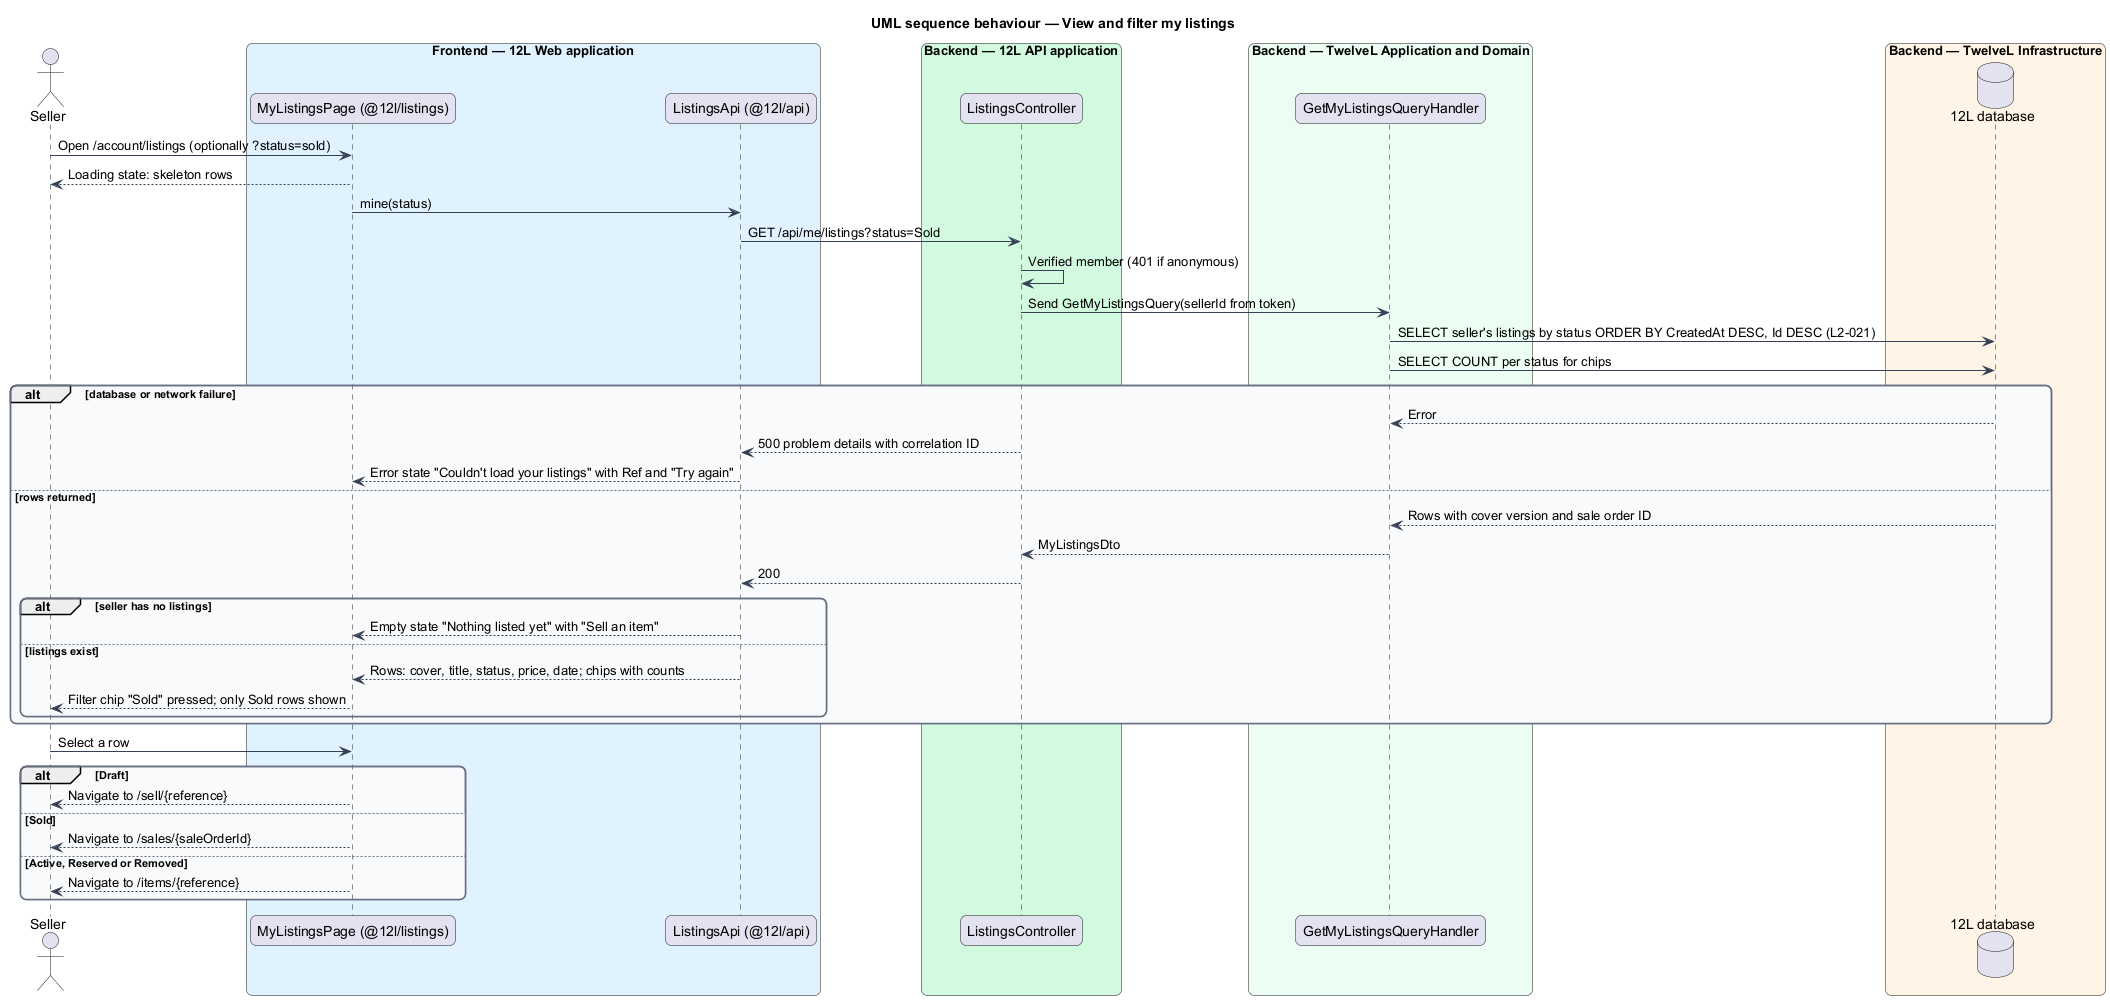

The diagram above was rendered by PlantUML. Its source (embedded in the PNG):
@startuml
title UML sequence behaviour — View and filter my listings
skinparam backgroundColor #FFFFFF
skinparam shadowing false
skinparam roundcorner 12
skinparam defaultFontName Arial
skinparam ArrowColor #344054
skinparam rectangle {
  BorderColor #344054
  FontColor #101828
}
skinparam package {
  BorderColor #667085
  FontColor #101828
  BackgroundColor #F9FAFB
}
actor "Seller" as actor
box "Frontend — 12L Web application" #E0F2FE
  participant "MyListingsPage (@12l/listings)" as page
  participant "ListingsApi (@12l/api)" as client
end box
box "Backend — 12L API application" #D1FADF
  participant "ListingsController" as controller
end box
box "Backend — TwelveL Application and Domain" #ECFDF3
  participant "GetMyListingsQueryHandler" as handler
end box
box "Backend — TwelveL Infrastructure" #FFF4E5
  database "12L database" as db
end box
actor -> page : Open /account/listings (optionally ?status=sold)
page --> actor : Loading state: skeleton rows
page -> client : mine(status)
client -> controller : GET /api/me/listings?status=Sold
controller -> controller : Verified member (401 if anonymous)
controller -> handler : Send GetMyListingsQuery(sellerId from token)
handler -> db : SELECT seller's listings by status ORDER BY CreatedAt DESC, Id DESC (L2-021)
handler -> db : SELECT COUNT per status for chips
alt database or network failure
  db --> handler : Error
  controller --> client : 500 problem details with correlation ID
  client --> page : Error state "Couldn't load your listings" with Ref and "Try again"
else rows returned
  db --> handler : Rows with cover version and sale order ID
  handler --> controller : MyListingsDto
  controller --> client : 200
  alt seller has no listings
    client --> page : Empty state "Nothing listed yet" with "Sell an item"
  else listings exist
    client --> page : Rows: cover, title, status, price, date; chips with counts
    page --> actor : Filter chip "Sold" pressed; only Sold rows shown
  end
end
actor -> page : Select a row
alt Draft
  page --> actor : Navigate to /sell/{reference}
else Sold
  page --> actor : Navigate to /sales/{saleOrderId}
else Active, Reserved or Removed
  page --> actor : Navigate to /items/{reference}
end
@enduml